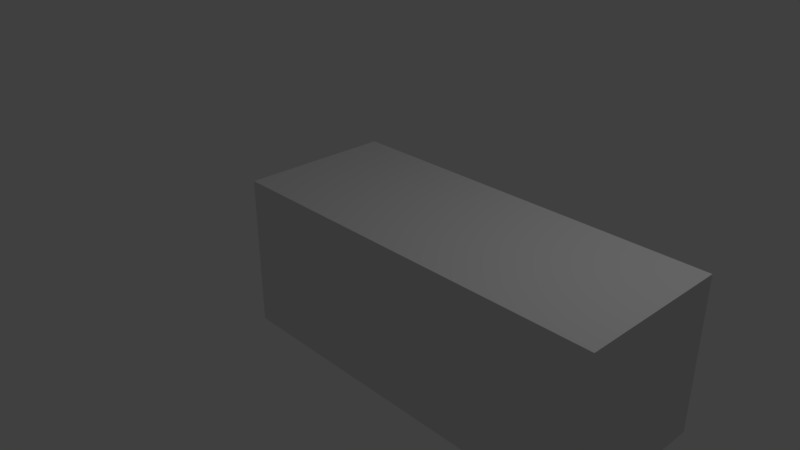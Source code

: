 # Source: untitled2.blend  (saved by Blender 2.79.0; exported with 4.5.12 LTS)
import bpy
from mathutils import Matrix  # noqa: F401  (used for matrix-valued properties, if any)

bpy.ops.wm.read_factory_settings(use_empty=True)
scene = bpy.context.scene
scene.name = 'Scene'

# ---- collections
col_collection_1 = bpy.data.collections.new('Collection 1'); scene.collection.children.link(col_collection_1)

# ---- materials (node trees are filled in below, after node groups)
mat_material = bpy.data.materials.new('Material')
mat_material.alpha_threshold = 0.0
mat_material.use_transparent_shadow = False
mat_material.roughness = 0.5
mat_material.line_color = (0.0, 0.0, 0.0, 1.0)

# ---- material node trees

# ---- world
world_world = bpy.data.worlds.new('World'); scene.world = world_world
world_world.color = (0.05088, 0.05088, 0.05088)
world_world.use_sun_shadow = False
world_world.sun_shadow_jitter_overblur = 0.0
world_world.cycles.sampling_method = 'MANUAL'

# ---- cameras
cam_camera = bpy.data.cameras.new('Camera')
cam_camera.clip_end = 100.0
cam_camera.lens = 35.0
cam_camera.sensor_width = 32.0
cam_camera.sensor_height = 18.0
cam_camera.ortho_scale = 7.314
cam_camera.dof.focus_distance = 0.0
cam_camera.dof.aperture_fstop = 128.0

# ---- lights
light_lamp = bpy.data.lights.new('Lamp', 'POINT')
light_lamp.transmission_factor = 0.0
light_lamp.cutoff_distance = 30.0
light_lamp.energy = 100.0
light_lamp.shadow_buffer_clip_start = 1.001
light_lamp.shadow_soft_size = 0.1
light_lamp.shadow_maximum_resolution = 0.006
light_lamp.use_absolute_resolution = True

# ---- meshes
me_cube = bpy.data.meshes.new('Cube')
me_cube.from_pydata([(4.079, 1.0, -1.0), (4.079, -1.0, -1.0), (-1.0, -1.0, -1.0), (-1.0, 1.0, -1.0), (4.079, 1.0, 1.0), (4.079, -1.0, 1.0), (-1.0, -1.0, 1.0), (-1.0, 1.0, 1.0)], [], [(0, 1, 2, 3), (4, 7, 6, 5), (0, 4, 5, 1), (1, 5, 6, 2), (2, 6, 7, 3), (4, 0, 3, 7)])
me_cube.materials.append(mat_material)
me_cube.use_remesh_preserve_volume = False
me_cube.use_remesh_preserve_attributes = False
me_cube.use_mirror_vertex_groups = False
me_cube.update()

# ---- objects
ob_cube = bpy.data.objects.new('Cube', me_cube)
ob_lamp = bpy.data.objects.new('Lamp', light_lamp)
ob_camera = bpy.data.objects.new('Camera', cam_camera)

# ---- transforms, parenting, visibility, modifiers, constraints
ob_cube.location = (0.0, 0.0, 0.0)
ob_cube.lock_rotations_4d = False
ob_cube.empty_display_type = 'ARROWS'
ob_cube.lineart.crease_threshold = 0.0
ob_lamp.location = (4.076, 1.005, 5.904)
ob_lamp.rotation_euler = (0.6503, 0.05522, 1.866)
ob_lamp.lock_rotations_4d = False
ob_lamp.empty_display_type = 'ARROWS'
ob_lamp.color = (0.0, 0.0, 0.0, 0.0)
ob_lamp.lineart.crease_threshold = 0.0
ob_camera.location = (7.481, -6.508, 5.344)
ob_camera.rotation_euler = (1.109, 0.0, 0.8149)
ob_camera.lock_rotations_4d = False
ob_camera.empty_display_type = 'ARROWS'
ob_camera.color = (0.0, 0.0, 0.0, 0.0)
ob_camera.display_type = 'WIRE'
ob_camera.lineart.crease_threshold = 0.0

# ---- collection membership
col_collection_1.objects.link(ob_cube)
col_collection_1.objects.link(ob_lamp)
col_collection_1.objects.link(ob_camera)

# ---- scene / render settings (as saved in the file)
scene.camera = ob_camera
scene.frame_start = 1; scene.frame_end = 250; scene.frame_set(1)
scene.render.engine = 'BLENDER_EEVEE_NEXT'
scene.render.resolution_percentage = 50
scene.render.dither_intensity = 0.0
scene.cycles.use_denoising = False
scene.cycles.samples = 128
scene.cycles.sampling_pattern = 'TABULATED_SOBOL'
scene.cycles.use_adaptive_sampling = False
scene.cycles.use_light_tree = False
scene.cycles.blur_glossy = 0.0
scene.cycles.sample_clamp_indirect = 0.0
scene.view_settings.view_transform = 'Standard'
bpy.context.view_layer.update()
